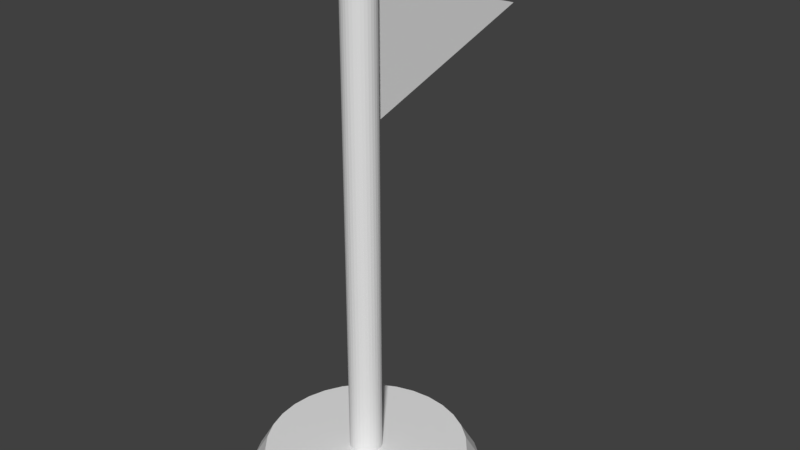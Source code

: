 # Source: Goal.blend  (saved by Blender 2.77.0; exported with 4.5.12 LTS)
import bpy
from mathutils import Matrix  # noqa: F401  (used for matrix-valued properties, if any)

bpy.ops.wm.read_factory_settings(use_empty=True)
scene = bpy.context.scene
scene.name = 'Scene'

# ---- collections
col_collection_1 = bpy.data.collections.new('Collection 1'); scene.collection.children.link(col_collection_1)

# ---- materials (node trees are filled in below, after node groups)
mat_material = bpy.data.materials.new('Material')
mat_material.alpha_threshold = 0.0
mat_material.use_transparent_shadow = False
mat_material.roughness = 0.5
mat_material.line_color = (0.0, 0.0, 0.0, 1.0)

# ---- material node trees

# ---- world
world_world = bpy.data.worlds.new('World'); scene.world = world_world
world_world.color = (0.05088, 0.05088, 0.05088)
world_world.use_sun_shadow = False
world_world.sun_shadow_jitter_overblur = 0.0
world_world.cycles.sampling_method = 'MANUAL'

# ---- meshes
me_cube_001 = bpy.data.meshes.new('Cube.001')
me_cube_001.from_pydata([(-0.02027, -0.1258, 2.229), (-0.02027, -0.1258, 3.104), (-0.02027, 1.111, 2.666), (0.02027, -0.1258, 2.229), (0.02027, -0.1258, 3.104), (0.02027, 1.111, 2.666)], [], [(1, 2, 0), (5, 4, 3), (4, 1, 0, 3), (0, 2, 5, 3), (4, 5, 2, 1)])
me_cube_001.use_remesh_preserve_volume = False
me_cube_001.use_remesh_preserve_attributes = False
me_cube_001.use_mirror_vertex_groups = False
me_cube_001.update()
me_cylinder = bpy.data.meshes.new('Cylinder')
me_cylinder.from_pydata([(0.0, 1.0, -1.0), (0.0, 1.0, 1.0), (0.1951, 0.9808, -1.0), (0.1951, 0.9808, 1.0), (0.3827, 0.9239, -1.0), (0.3827, 0.9239, 1.0), (0.5556, 0.8315, -1.0), (0.5556, 0.8315, 1.0), (0.7071, 0.7071, -1.0), (0.7071, 0.7071, 1.0), (0.8315, 0.5556, -1.0), (0.8315, 0.5556, 1.0), (0.9239, 0.3827, -1.0), (0.9239, 0.3827, 1.0), (0.9808, 0.1951, -1.0), (0.9808, 0.1951, 1.0), (1.0, 7.55e-08, -1.0), (1.0, 7.55e-08, 1.0), (0.9808, -0.1951, -1.0), (0.9808, -0.1951, 1.0), (0.9239, -0.3827, -1.0), (0.9239, -0.3827, 1.0), (0.8315, -0.5556, -1.0), (0.8315, -0.5556, 1.0), (0.7071, -0.7071, -1.0), (0.7071, -0.7071, 1.0), (0.5556, -0.8315, -1.0), (0.5556, -0.8315, 1.0), (0.3827, -0.9239, -1.0), (0.3827, -0.9239, 1.0), (0.1951, -0.9808, -1.0), (0.1951, -0.9808, 1.0), (-3.258e-07, -1.0, -1.0), (-3.258e-07, -1.0, 1.0), (-0.1951, -0.9808, -1.0), (-0.1951, -0.9808, 1.0), (-0.3827, -0.9239, -1.0), (-0.3827, -0.9239, 1.0), (-0.5556, -0.8315, -1.0), (-0.5556, -0.8315, 1.0), (-0.7071, -0.7071, -1.0), (-0.7071, -0.7071, 1.0), (-0.8315, -0.5556, -1.0), (-0.8315, -0.5556, 1.0), (-0.9239, -0.3827, -1.0), (-0.9239, -0.3827, 1.0), (-0.9808, -0.1951, -1.0), (-0.9808, -0.1951, 1.0), (-1.0, 9.656e-07, -1.0), (-1.0, 9.656e-07, 1.0), (-0.9808, 0.1951, -1.0), (-0.9808, 0.1951, 1.0), (-0.9239, 0.3827, -1.0), (-0.9239, 0.3827, 1.0), (-0.8315, 0.5556, -1.0), (-0.8315, 0.5556, 1.0), (-0.7071, 0.7071, -1.0), (-0.7071, 0.7071, 1.0), (-0.5556, 0.8315, -1.0), (-0.5556, 0.8315, 1.0), (-0.3827, 0.9239, -1.0), (-0.3827, 0.9239, 1.0), (-0.1951, 0.9808, -1.0), (-0.1951, 0.9808, 1.0)], [], [(0, 1, 3, 2), (2, 3, 5, 4), (4, 5, 7, 6), (6, 7, 9, 8), (8, 9, 11, 10), (10, 11, 13, 12), (12, 13, 15, 14), (14, 15, 17, 16), (16, 17, 19, 18), (18, 19, 21, 20), (20, 21, 23, 22), (22, 23, 25, 24), (24, 25, 27, 26), (26, 27, 29, 28), (28, 29, 31, 30), (30, 31, 33, 32), (32, 33, 35, 34), (34, 35, 37, 36), (36, 37, 39, 38), (38, 39, 41, 40), (40, 41, 43, 42), (42, 43, 45, 44), (44, 45, 47, 46), (46, 47, 49, 48), (48, 49, 51, 50), (50, 51, 53, 52), (52, 53, 55, 54), (54, 55, 57, 56), (56, 57, 59, 58), (58, 59, 61, 60), (3, 1, 63, 61, 59, 57, 55, 53, 51, 49, 47, 45, 43, 41, 39, 37, 35, 33, 31, 29, 27, 25, 23, 21, 19, 17, 15, 13, 11, 9, 7, 5), (60, 61, 63, 62), (62, 63, 1, 0), (0, 2, 4, 6, 8, 10, 12, 14, 16, 18, 20, 22, 24, 26, 28, 30, 32, 34, 36, 38, 40, 42, 44, 46, 48, 50, 52, 54, 56, 58, 60, 62)])
me_cylinder.use_remesh_preserve_volume = False
me_cylinder.use_remesh_preserve_attributes = False
me_cylinder.use_mirror_vertex_groups = False
me_cylinder.update()
me_cube = bpy.data.meshes.new('Cube')
me_cube.from_pydata([(0.3331, 0.8042, 0.07703), (0.3827, 0.9239, -0.07703), (0.1698, 0.8537, 0.07703), (0.1951, 0.9808, -0.07703), (1.538e-08, 0.8705, 0.07703), (0.0, 1.0, -0.07703), (0.5556, 0.8315, -0.07703), (0.4836, 0.7238, 0.07703), (0.7071, 0.7071, -0.07703), (0.6155, 0.6155, 0.07703), (0.8315, 0.5556, -0.07703), (0.7238, 0.4836, 0.07703), (0.9239, 0.3827, -0.07703), (0.8042, 0.3331, 0.07703), (0.9808, 0.1951, -0.07703), (0.8537, 0.1698, 0.07703), (1.0, 7.55e-08, -0.07703), (0.8705, 1.026e-07, 0.07703), (0.9808, -0.1951, -0.07703), (0.8537, -0.1698, 0.07703), (0.9239, -0.3827, -0.07703), (0.8042, -0.3331, 0.07703), (0.8315, -0.5556, -0.07703), (0.7238, -0.4836, 0.07703), (0.7071, -0.7071, -0.07703), (0.6155, -0.6155, 0.07703), (0.5556, -0.8315, -0.07703), (0.4836, -0.7238, 0.07703), (0.3827, -0.9239, -0.07703), (0.3331, -0.8042, 0.07703), (0.1951, -0.9808, -0.07703), (0.1698, -0.8537, 0.07703), (-3.258e-07, -1.0, -0.07703), (-2.682e-07, -0.8705, 0.07703), (-0.1951, -0.9808, -0.07703), (-0.1698, -0.8537, 0.07703), (-0.3827, -0.9239, -0.07703), (-0.3331, -0.8042, 0.07703), (-0.5556, -0.8315, -0.07703), (-0.4836, -0.7238, 0.07703), (-0.7071, -0.7071, -0.07703), (-0.6155, -0.6155, 0.07703), (-0.8315, -0.5556, -0.07703), (-0.7238, -0.4836, 0.07703), (-0.9239, -0.3827, -0.07703), (-0.8042, -0.3331, 0.07703), (-0.9808, -0.1951, -0.07703), (-0.8537, -0.1698, 0.07703), (-1.0, 9.656e-07, -0.07703), (-0.8705, 8.774e-07, 0.07703), (-0.9808, 0.1951, -0.07703), (-0.8537, 0.1698, 0.07703), (-0.9239, 0.3827, -0.07703), (-0.8042, 0.3331, 0.07703), (-0.8315, 0.5556, -0.07703), (-0.7238, 0.4836, 0.07703), (-0.7071, 0.7071, -0.07703), (-0.6155, 0.6155, 0.07703), (-0.5556, 0.8315, -0.07703), (-0.4836, 0.7238, 0.07703), (-0.3827, 0.9239, -0.07703), (-0.3331, 0.8042, 0.07703), (-0.1951, 0.9808, -0.07703), (-0.1698, 0.8537, 0.07703)], [], [(3, 2, 0, 1), (5, 4, 2, 3), (1, 0, 7, 6), (6, 7, 9, 8), (8, 9, 11, 10), (10, 11, 13, 12), (12, 13, 15, 14), (14, 15, 17, 16), (16, 17, 19, 18), (18, 19, 21, 20), (20, 21, 23, 22), (22, 23, 25, 24), (24, 25, 27, 26), (26, 27, 29, 28), (28, 29, 31, 30), (30, 31, 33, 32), (32, 33, 35, 34), (34, 35, 37, 36), (36, 37, 39, 38), (38, 39, 41, 40), (40, 41, 43, 42), (42, 43, 45, 44), (44, 45, 47, 46), (46, 47, 49, 48), (48, 49, 51, 50), (50, 51, 53, 52), (52, 53, 55, 54), (54, 55, 57, 56), (56, 57, 59, 58), (58, 59, 61, 60), (5, 3, 1, 6, 8, 10, 12, 14, 16, 18, 20, 22, 24, 26, 28, 30, 32, 34, 36, 38, 40, 42, 44, 46, 48, 50, 52, 54, 56, 58, 60, 62), (60, 61, 63, 62), (62, 63, 4, 5), (0, 2, 4, 63, 61, 59, 57, 55, 53, 51, 49, 47, 45, 43, 41, 39, 37, 35, 33, 31, 29, 27, 25, 23, 21, 19, 17, 15, 13, 11, 9, 7)])
me_cube.materials.append(mat_material)
me_cube.use_remesh_preserve_volume = False
me_cube.use_remesh_preserve_attributes = False
me_cube.use_mirror_vertex_groups = False
me_cube.update()

# ---- objects
ob_cube_001 = bpy.data.objects.new('Cube.001', me_cube_001)
ob_cylinder = bpy.data.objects.new('Cylinder', me_cylinder)
ob_cube = bpy.data.objects.new('Cube', me_cube)

# ---- transforms, parenting, visibility, modifiers, constraints
ob_cube_001.location = (0.0, 0.0677, -0.1332)
ob_cube_001.scale = (1.0, 1.154, 1.0)
ob_cube_001.lineart.crease_threshold = 0.0
ob_cylinder.location = (0.0, 0.0, 1.456)
ob_cylinder.scale = (0.1, 0.1, -1.471)
ob_cylinder.lineart.crease_threshold = 0.0
ob_cube.location = (0.0, 0.0, 0.0)
ob_cube.scale = (0.7056, 0.7056, 1.0)
ob_cube.lock_rotations_4d = False
ob_cube.empty_display_type = 'ARROWS'
ob_cube.lineart.crease_threshold = 0.0

# ---- collection membership
col_collection_1.objects.link(ob_cube_001)
col_collection_1.objects.link(ob_cylinder)
col_collection_1.objects.link(ob_cube)

# ---- scene / render settings (as saved in the file)
scene.frame_start = 1; scene.frame_end = 250; scene.frame_set(1)
scene.render.engine = 'BLENDER_EEVEE_NEXT'
scene.render.resolution_percentage = 50
scene.render.dither_intensity = 0.0
scene.cycles.use_denoising = False
scene.cycles.samples = 128
scene.cycles.sampling_pattern = 'TABULATED_SOBOL'
scene.cycles.light_sampling_threshold = 0.0
scene.cycles.use_adaptive_sampling = False
scene.cycles.use_light_tree = False
scene.cycles.blur_glossy = 0.0
scene.cycles.sample_clamp_indirect = 0.0
scene.view_settings.view_transform = 'Standard'
bpy.context.view_layer.update()

# ---- added for rendering (the .blend has no active camera and no usable light): camera, sun
cam_auto = bpy.data.cameras.new('AutoCamera')
cam_auto.lens = 50.0
cam_auto.sensor_width = 36.0
cam_auto.clip_end = 1000.0
ob_auto_camera = bpy.data.objects.new('AutoCamera', cam_auto)
scene.collection.objects.link(ob_auto_camera)
ob_auto_camera.location = (3.64327, -4.04979, 4.36149)
ob_auto_camera.rotation_euler = (1.09748, -7.21219e-08, 0.694738)
scene.camera = ob_auto_camera
light_auto_sun = bpy.data.lights.new('AutoSun', 'SUN')
light_auto_sun.energy = 3.0
light_auto_sun.angle = 0.0523599
ob_auto_sun = bpy.data.objects.new('AutoSun', light_auto_sun)
scene.collection.objects.link(ob_auto_sun)
ob_auto_sun.rotation_euler = (0.872665, 0.174533, 0.523599)
bpy.context.view_layer.update()
